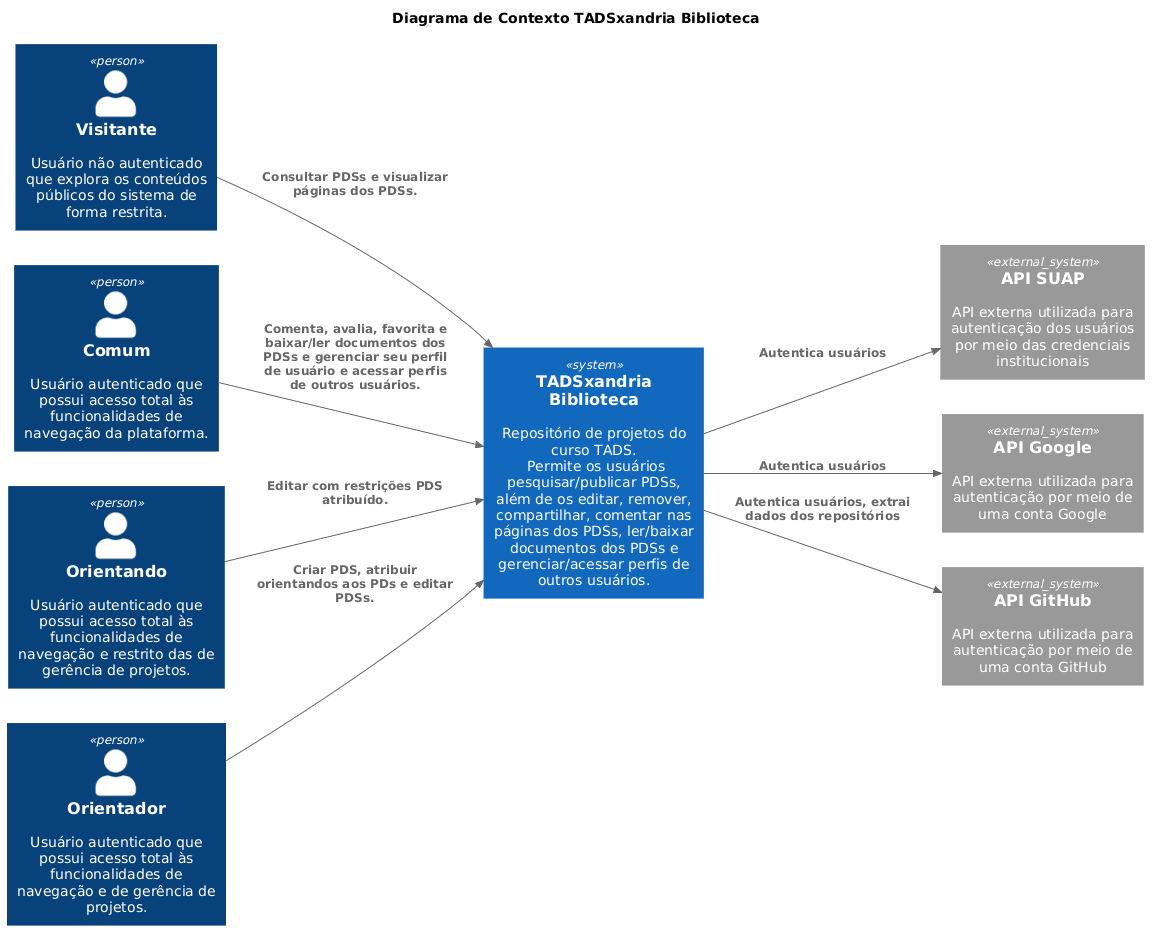

The diagram above was rendered by PlantUML. Its source (embedded in the PNG):
@startuml
!include https://raw.githubusercontent.com/plantuml-stdlib/C4-PlantUML/master/C4_Container.puml

LAYOUT_LANDSCAPE()

title Diagrama de Contexto TADSxandria Biblioteca

Person(visitante, "Visitante", "Usuário não autenticado que explora os conteúdos públicos do sistema de forma restrita.")

Person(comum, "Comum", "Usuário autenticado que possui acesso total às funcionalidades de navegação da plataforma.")

Person(orientando, "Orientando", "Usuário autenticado que possui acesso total às funcionalidades de navegação e restrito das de gerência de projetos.")

Person(orientador, "Orientador", "Usuário autenticado que possui acesso total às funcionalidades de navegação e de gerência de projetos.")

System(system, "TADSxandria Biblioteca", "Repositório de projetos do curso TADS. \n Permite os usuários pesquisar/publicar PDSs, além de os editar, remover, compartilhar, comentar nas páginas dos PDSs, ler/baixar documentos dos PDSs e gerenciar/acessar perfis de outros usuários.") 

System_Ext(api_suap, "API SUAP", "API externa utilizada para autenticação dos usuários por meio das credenciais institucionais")
System_Ext(api_google, "API Google", "API externa utilizada para autenticação por meio de uma conta Google")
System_Ext(api_github, "API GitHub", "API externa utilizada para autenticação por meio de uma conta GitHub")

Rel(visitante, system, "Consultar PDSs e visualizar páginas dos PDSs.")
Rel(comum, system, "Comenta, avalia, favorita e baixar/ler documentos dos PDSs e gerenciar seu perfil de usuário e acessar perfis de outros usuários.")
Rel(orientando, system, "Editar com restrições PDS atribuído.")
Rel(orientador, system, "Criar PDS, atribuir orientandos aos PDs e editar PDSs.")

Rel(system, api_suap, "Autentica usuários")
Rel(system, api_google, "Autentica usuários")
Rel(system, api_github, "Autentica usuários, extrai dados dos repositórios")
@enduml